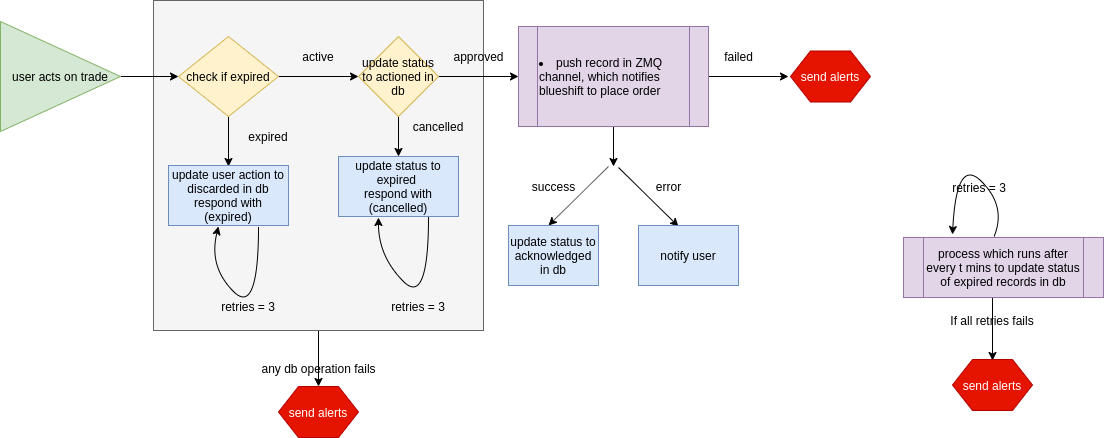

The diagram above was exported from draw.io. Its source (the exported page's mxGraphModel, read from the mxfile embedded in the PNG):
<mxGraphModel dx="2184" dy="-358" grid="1" gridSize="10" guides="1" tooltips="1" connect="1" arrows="1" fold="1" page="1" pageScale="1" pageWidth="827" pageHeight="1169" math="0" shadow="0">
  <root>
    <mxCell id="0" />
    <mxCell id="1" parent="0" />
    <mxCell id="2" value="" style="edgeStyle=orthogonalEdgeStyle;rounded=0;orthogonalLoop=1;jettySize=auto;html=1;" edge="1" source="3" parent="1">
      <mxGeometry relative="1" as="geometry">
        <mxPoint x="-470" y="2380" as="targetPoint" />
      </mxGeometry>
    </mxCell>
    <mxCell id="3" value="" style="whiteSpace=wrap;html=1;aspect=fixed;fillColor=#f5f5f5;strokeColor=#666666;fontColor=#333333;" vertex="1" parent="1">
      <mxGeometry x="-635" y="1994" width="330" height="330" as="geometry" />
    </mxCell>
    <mxCell id="4" value="" style="edgeStyle=orthogonalEdgeStyle;rounded=0;orthogonalLoop=1;jettySize=auto;html=1;" edge="1" source="6" parent="1">
      <mxGeometry relative="1" as="geometry">
        <mxPoint x="-560" y="2160" as="targetPoint" />
      </mxGeometry>
    </mxCell>
    <mxCell id="5" value="" style="edgeStyle=orthogonalEdgeStyle;rounded=0;orthogonalLoop=1;jettySize=auto;html=1;" edge="1" source="6" parent="1">
      <mxGeometry relative="1" as="geometry">
        <mxPoint x="-430" y="2070" as="targetPoint" />
      </mxGeometry>
    </mxCell>
    <mxCell id="6" value="check if expired" style="rhombus;whiteSpace=wrap;html=1;fillColor=#fff2cc;strokeColor=#d6b656;" vertex="1" parent="1">
      <mxGeometry x="-610" y="2030" width="100" height="80" as="geometry" />
    </mxCell>
    <mxCell id="7" value="" style="edgeStyle=orthogonalEdgeStyle;rounded=0;orthogonalLoop=1;jettySize=auto;html=1;" edge="1" target="6" parent="1">
      <mxGeometry relative="1" as="geometry">
        <mxPoint x="-667.5" y="2070" as="sourcePoint" />
      </mxGeometry>
    </mxCell>
    <mxCell id="8" value="update user action to discarded in db&lt;br&gt;respond with (expired)" style="rounded=0;whiteSpace=wrap;html=1;fillColor=#dae8fc;strokeColor=#6c8ebf;" vertex="1" parent="1">
      <mxGeometry x="-620" y="2159" width="120" height="60" as="geometry" />
    </mxCell>
    <mxCell id="9" value="expired" style="text;html=1;strokeColor=none;fillColor=none;align=center;verticalAlign=middle;whiteSpace=wrap;rounded=0;" vertex="1" parent="1">
      <mxGeometry x="-540" y="2120" width="40" height="20" as="geometry" />
    </mxCell>
    <mxCell id="10" value="" style="edgeStyle=orthogonalEdgeStyle;rounded=0;orthogonalLoop=1;jettySize=auto;html=1;" edge="1" source="12" parent="1">
      <mxGeometry relative="1" as="geometry">
        <mxPoint x="-390" y="2150" as="targetPoint" />
        <Array as="points">
          <mxPoint x="-390" y="2150" />
          <mxPoint x="-390" y="2150" />
        </Array>
      </mxGeometry>
    </mxCell>
    <mxCell id="11" value="" style="edgeStyle=orthogonalEdgeStyle;rounded=0;orthogonalLoop=1;jettySize=auto;html=1;" edge="1" source="12" parent="1">
      <mxGeometry relative="1" as="geometry">
        <mxPoint x="-270" y="2070" as="targetPoint" />
      </mxGeometry>
    </mxCell>
    <mxCell id="12" value="&lt;span style=&quot;white-space: normal&quot;&gt;update status to actioned in db&lt;/span&gt;" style="rhombus;whiteSpace=wrap;html=1;fillColor=#fff2cc;strokeColor=#d6b656;" vertex="1" parent="1">
      <mxGeometry x="-430" y="2030" width="80" height="80" as="geometry" />
    </mxCell>
    <mxCell id="13" value="active" style="text;html=1;strokeColor=none;fillColor=none;align=center;verticalAlign=middle;whiteSpace=wrap;rounded=0;" vertex="1" parent="1">
      <mxGeometry x="-490" y="2040" width="40" height="20" as="geometry" />
    </mxCell>
    <mxCell id="14" value="cancelled" style="text;html=1;strokeColor=none;fillColor=none;align=center;verticalAlign=middle;whiteSpace=wrap;rounded=0;" vertex="1" parent="1">
      <mxGeometry x="-370" y="2110" width="40" height="20" as="geometry" />
    </mxCell>
    <mxCell id="15" value="update status to expired&amp;nbsp;&lt;br&gt;respond with&lt;br&gt;(cancelled)" style="rounded=0;whiteSpace=wrap;html=1;fillColor=#dae8fc;strokeColor=#6c8ebf;" vertex="1" parent="1">
      <mxGeometry x="-450" y="2150" width="120" height="60" as="geometry" />
    </mxCell>
    <mxCell id="16" value="approved" style="text;html=1;align=center;verticalAlign=middle;resizable=0;points=[];autosize=1;" vertex="1" parent="1">
      <mxGeometry x="-345" y="2040" width="70" height="20" as="geometry" />
    </mxCell>
    <mxCell id="17" value="" style="edgeStyle=orthogonalEdgeStyle;rounded=0;orthogonalLoop=1;jettySize=auto;html=1;" edge="1" source="19" parent="1">
      <mxGeometry relative="1" as="geometry">
        <mxPoint y="2070" as="targetPoint" />
      </mxGeometry>
    </mxCell>
    <mxCell id="18" value="" style="edgeStyle=orthogonalEdgeStyle;rounded=0;orthogonalLoop=1;jettySize=auto;html=1;" edge="1" source="19" parent="1">
      <mxGeometry relative="1" as="geometry">
        <mxPoint x="-175" y="2160" as="targetPoint" />
      </mxGeometry>
    </mxCell>
    <mxCell id="19" value="&lt;li style=&quot;white-space: normal&quot;&gt;push record in ZMQ channel, which notifies blueshift to place order&lt;/li&gt;" style="shape=process;whiteSpace=wrap;html=1;backgroundOutline=1;align=left;fillColor=#e1d5e7;strokeColor=#9673a6;" vertex="1" parent="1">
      <mxGeometry x="-270" y="2020" width="190" height="100" as="geometry" />
    </mxCell>
    <mxCell id="20" value="" style="curved=1;endArrow=classic;html=1;" edge="1" parent="1">
      <mxGeometry width="50" height="50" relative="1" as="geometry">
        <mxPoint x="-530" y="2220" as="sourcePoint" />
        <mxPoint x="-570" y="2220" as="targetPoint" />
        <Array as="points">
          <mxPoint x="-530" y="2310" />
          <mxPoint x="-580" y="2260" />
        </Array>
      </mxGeometry>
    </mxCell>
    <mxCell id="21" value="retries = 3" style="text;html=1;strokeColor=none;fillColor=none;align=center;verticalAlign=middle;whiteSpace=wrap;rounded=0;" vertex="1" parent="1">
      <mxGeometry x="-590" y="2290" width="100" height="20" as="geometry" />
    </mxCell>
    <mxCell id="22" value="" style="curved=1;endArrow=classic;html=1;exitX=0.75;exitY=1;exitDx=0;exitDy=0;entryX=0.333;entryY=1.017;entryDx=0;entryDy=0;entryPerimeter=0;" edge="1" source="15" target="15" parent="1">
      <mxGeometry width="50" height="50" relative="1" as="geometry">
        <mxPoint x="-410" y="2300" as="sourcePoint" />
        <mxPoint x="-360" y="2250" as="targetPoint" />
        <Array as="points">
          <mxPoint x="-360" y="2300" />
          <mxPoint x="-410" y="2250" />
        </Array>
      </mxGeometry>
    </mxCell>
    <mxCell id="23" value="retries = 3" style="text;html=1;strokeColor=none;fillColor=none;align=center;verticalAlign=middle;whiteSpace=wrap;rounded=0;" vertex="1" parent="1">
      <mxGeometry x="-420" y="2290" width="100" height="20" as="geometry" />
    </mxCell>
    <mxCell id="24" value="send alerts" style="shape=hexagon;perimeter=hexagonPerimeter2;whiteSpace=wrap;html=1;fillColor=#e51400;strokeColor=#B20000;fontColor=#ffffff;" vertex="1" parent="1">
      <mxGeometry x="-510" y="2380" width="80" height="51" as="geometry" />
    </mxCell>
    <mxCell id="25" value="" style="edgeStyle=orthogonalEdgeStyle;rounded=0;orthogonalLoop=1;jettySize=auto;html=1;" edge="1" parent="1">
      <mxGeometry relative="1" as="geometry">
        <mxPoint x="204" y="2354" as="targetPoint" />
        <mxPoint x="204" y="2274" as="sourcePoint" />
      </mxGeometry>
    </mxCell>
    <mxCell id="26" value="send alerts" style="shape=hexagon;perimeter=hexagonPerimeter2;whiteSpace=wrap;html=1;fillColor=#e51400;strokeColor=#B20000;fontColor=#ffffff;" vertex="1" parent="1">
      <mxGeometry x="164" y="2353" width="80" height="51" as="geometry" />
    </mxCell>
    <mxCell id="27" value="If all retries fails" style="text;html=1;strokeColor=none;fillColor=none;align=center;verticalAlign=middle;whiteSpace=wrap;rounded=0;" vertex="1" parent="1">
      <mxGeometry x="144" y="2304" width="120" height="20" as="geometry" />
    </mxCell>
    <mxCell id="28" value="" style="curved=1;endArrow=classic;html=1;exitX=0.25;exitY=0;exitDx=0;exitDy=0;entryX=0.116;entryY=-0.029;entryDx=0;entryDy=0;entryPerimeter=0;" edge="1" parent="1">
      <mxGeometry width="50" height="50" relative="1" as="geometry">
        <mxPoint x="205.53999999999996" y="2230" as="sourcePoint" />
        <mxPoint x="164" y="2227.9699999999993" as="targetPoint" />
        <Array as="points">
          <mxPoint x="218.04000000000002" y="2200" />
          <mxPoint x="168.04000000000002" y="2150" />
        </Array>
      </mxGeometry>
    </mxCell>
    <mxCell id="29" value="retries = 3" style="text;html=1;strokeColor=none;fillColor=none;align=center;verticalAlign=middle;whiteSpace=wrap;rounded=0;" vertex="1" parent="1">
      <mxGeometry x="141" y="2171" width="100" height="20" as="geometry" />
    </mxCell>
    <mxCell id="30" value="process which runs after every t mins to update status of expired records in db" style="shape=process;whiteSpace=wrap;html=1;backgroundOutline=1;fillColor=#e1d5e7;strokeColor=#9673a6;" vertex="1" parent="1">
      <mxGeometry x="115" y="2231" width="200" height="60" as="geometry" />
    </mxCell>
    <mxCell id="31" value="any db operation fails" style="text;html=1;align=center;verticalAlign=middle;resizable=0;points=[];autosize=1;" vertex="1" parent="1">
      <mxGeometry x="-535" y="2352" width="130" height="20" as="geometry" />
    </mxCell>
    <mxCell id="32" value="failed" style="text;html=1;align=center;verticalAlign=middle;resizable=0;points=[];autosize=1;" vertex="1" parent="1">
      <mxGeometry x="-70" y="2040" width="40" height="20" as="geometry" />
    </mxCell>
    <mxCell id="33" value="send alerts" style="shape=hexagon;perimeter=hexagonPerimeter2;whiteSpace=wrap;html=1;fillColor=#e51400;strokeColor=#B20000;fontColor=#ffffff;" vertex="1" parent="1">
      <mxGeometry x="2" y="2044.5" width="80" height="51" as="geometry" />
    </mxCell>
    <mxCell id="34" value="&lt;span style=&quot;white-space: normal&quot;&gt;user acts on trade&lt;/span&gt;" style="triangle;whiteSpace=wrap;html=1;fillColor=#d5e8d4;strokeColor=#82b366;" vertex="1" parent="1">
      <mxGeometry x="-788" y="2015" width="120" height="110" as="geometry" />
    </mxCell>
    <mxCell id="35" value="" style="endArrow=classic;html=1;" edge="1" parent="1">
      <mxGeometry width="50" height="50" relative="1" as="geometry">
        <mxPoint x="-170" y="2161" as="sourcePoint" />
        <mxPoint x="-110" y="2220" as="targetPoint" />
      </mxGeometry>
    </mxCell>
    <mxCell id="36" value="" style="endArrow=classic;html=1;" edge="1" parent="1">
      <mxGeometry width="50" height="50" relative="1" as="geometry">
        <mxPoint x="-180" y="2160" as="sourcePoint" />
        <mxPoint x="-240" y="2219" as="targetPoint" />
      </mxGeometry>
    </mxCell>
    <mxCell id="37" value="update status to acknowledged in db" style="rounded=0;whiteSpace=wrap;html=1;fillColor=#dae8fc;strokeColor=#6c8ebf;" vertex="1" parent="1">
      <mxGeometry x="-280" y="2219" width="90" height="60" as="geometry" />
    </mxCell>
    <mxCell id="38" value="success" style="text;html=1;align=center;verticalAlign=middle;resizable=0;points=[];autosize=1;" vertex="1" parent="1">
      <mxGeometry x="-265" y="2170" width="60" height="20" as="geometry" />
    </mxCell>
    <mxCell id="39" value="error" style="text;html=1;align=center;verticalAlign=middle;resizable=0;points=[];autosize=1;" vertex="1" parent="1">
      <mxGeometry x="-140" y="2170" width="40" height="20" as="geometry" />
    </mxCell>
    <mxCell id="40" value="notify user" style="rounded=0;whiteSpace=wrap;html=1;fillColor=#dae8fc;strokeColor=#6c8ebf;" vertex="1" parent="1">
      <mxGeometry x="-150" y="2219" width="100" height="60" as="geometry" />
    </mxCell>
  </root>
</mxGraphModel>